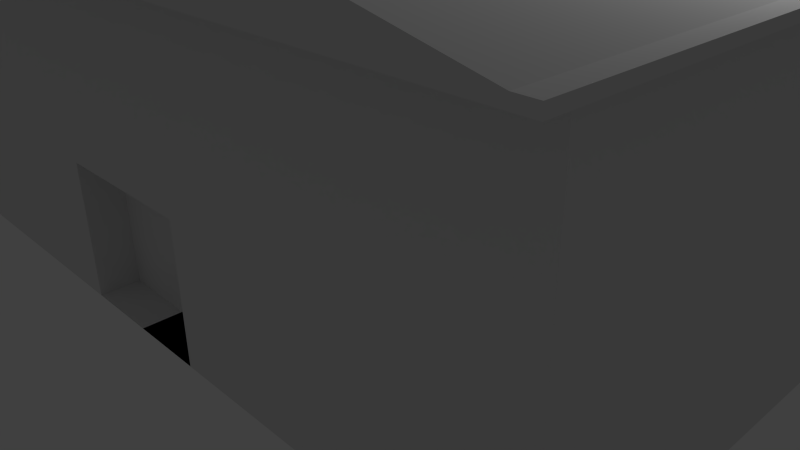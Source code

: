 # Source: Spamhause.blend  (saved by Blender 2.69.0; exported with 4.5.12 LTS)
import bpy
from mathutils import Matrix  # noqa: F401  (used for matrix-valued properties, if any)

bpy.ops.wm.read_factory_settings(use_empty=True)
scene = bpy.context.scene
scene.name = 'Scene'

# ---- collections
col_collection_1 = bpy.data.collections.new('Collection 1'); scene.collection.children.link(col_collection_1)

# ---- materials (node trees are filled in below, after node groups)
mat_spamhause_roof = bpy.data.materials.new('Spamhause Roof')
mat_spamhause_roof.alpha_threshold = 0.0
mat_spamhause_roof.use_transparent_shadow = False
mat_spamhause_roof.roughness = 0.5
mat_spamhause_roof.line_color = (0.0, 0.0, 0.0, 1.0)
mat_wood = bpy.data.materials.new('Wood')
mat_wood.alpha_threshold = 0.0
mat_wood.use_transparent_shadow = False
mat_wood.roughness = 0.5
mat_wood.line_color = (0.0, 0.0, 0.0, 1.0)
mat_stone_walls = bpy.data.materials.new('Stone Walls')
mat_stone_walls.alpha_threshold = 0.0
mat_stone_walls.use_transparent_shadow = False
mat_stone_walls.roughness = 0.5
mat_stone_walls.line_color = (0.0, 0.0, 0.0, 1.0)

# ---- material node trees

# ---- world
world_world = bpy.data.worlds.new('World'); scene.world = world_world
world_world.color = (0.05088, 0.05088, 0.05088)
world_world.use_sun_shadow = False
world_world.sun_shadow_jitter_overblur = 0.0
world_world.cycles.sampling_method = 'MANUAL'
world_world.cycles.sample_map_resolution = 256

# ---- cameras
cam_camera = bpy.data.cameras.new('Camera')
cam_camera.clip_end = 100.0
cam_camera.lens = 35.0
cam_camera.sensor_width = 32.0
cam_camera.sensor_height = 18.0
cam_camera.ortho_scale = 7.314
cam_camera.dof.focus_distance = 0.0
cam_camera.dof.aperture_fstop = 128.0

# ---- lights
light_lamp = bpy.data.lights.new('Lamp', 'POINT')
light_lamp.transmission_factor = 0.0
light_lamp.cutoff_distance = 30.0
light_lamp.energy = 100.0
light_lamp.shadow_buffer_clip_start = 1.001
light_lamp.shadow_soft_size = 0.1
light_lamp.shadow_maximum_resolution = 0.006
light_lamp.use_absolute_resolution = True
light_lamp.cycles.use_multiple_importance_sampling = False

# ---- meshes
me_cube_001 = bpy.data.meshes.new('Cube.001')
me_cube_001.from_pydata([(5.0, 3.0, 4.0), (5.0, -3.0, 4.0), (-6.0, -3.0, 4.0), (-6.0, 3.0, 4.0), (5.0, 1.0, 4.0), (5.0, -1.0, 4.0), (-6.0, -1.0, 4.0), (-6.0, 1.0, 4.0), (0.5, 3.0, 4.0), (-1.5, 3.0, 4.0), (0.5, -3.0, 4.0), (-1.5, -3.0, 4.0), (5.0, 3.5, 4.1), (-0.5, 3.5, 4.0), (-1.5, 3.5, 4.0), (0.5, 3.5, 4.0), (-0.5, 3.0, 4.0), (-0.5, -3.0, 4.0), (-6.0, 3.5, 4.0), (5.0, 3.5, 4.0), (5.0, 3.0, 4.1), (5.0, -3.0, 4.1), (-6.0, -3.0, 4.1), (-6.0, 3.0, 4.1), (5.0, 1.0, 4.1), (5.0, -1.0, 4.1), (-6.0, -1.0, 4.1), (-6.0, 1.0, 4.1), (0.5, 3.0, 5.1), (-1.5, 3.0, 5.1), (0.5, -3.0, 5.1), (-1.5, -3.0, 5.1), (-1.5, 1.0, 5.1), (0.5, 1.0, 5.1), (-1.5, -1.0, 5.1), (0.5, -1.0, 5.1), (-0.5, 3.0, 5.2), (-0.5, -3.0, 5.2), (-0.5, 1.0, 5.2), (-0.5, -1.0, 5.2), (-6.0, 3.5, 4.1), (0.5, 3.5, 5.1), (-1.5, 3.5, 5.1), (-0.5, 3.5, 5.2), (5.0, -3.5, 4.0), (-6.0, -3.5, 4.0), (0.5, -3.5, 4.0), (-1.5, -3.5, 4.0), (-0.5, -3.5, 4.0), (5.0, -3.5, 4.1), (-6.0, -3.5, 4.1), (0.5, -3.5, 5.1), (-1.5, -3.5, 5.1), (-0.5, -3.5, 5.2), (-6.2, -3.0, 4.0), (-6.2, 3.0, 4.0), (-6.2, -1.0, 4.0), (-6.2, 1.0, 4.0), (-6.2, 3.5, 4.0), (-6.2, -3.0, 4.1), (-6.2, 3.0, 4.1), (-6.2, -1.0, 4.1), (-6.2, 1.0, 4.1), (-6.2, 3.5, 4.1), (-6.2, -3.5, 4.0), (-6.2, -3.5, 4.1), (5.2, 3.0, 4.0), (5.2, -3.0, 4.0), (5.2, 1.0, 4.0), (5.2, -1.0, 4.0), (5.2, 3.5, 4.1), (5.2, 3.5, 4.0), (5.2, 3.0, 4.1), (5.2, -3.0, 4.1), (5.2, 1.0, 4.1), (5.2, -1.0, 4.1), (5.2, -3.5, 4.0), (5.2, -3.5, 4.1)], [], [(31, 22, 50, 52), (23, 40, 63, 60), (12, 20, 72, 70), (0, 19, 71, 66), (18, 3, 55, 58), (45, 50, 65, 64), (23, 29, 42, 40), (28, 20, 12, 41), (21, 30, 51, 49), (30, 37, 53, 51), (36, 28, 41, 43), (37, 31, 52, 53), (34, 26, 22, 31), (29, 23, 27, 32), (32, 27, 26, 34), (25, 35, 30, 21), (39, 34, 31, 37), (20, 28, 33, 24), (36, 29, 32, 38), (24, 33, 35, 25), (38, 32, 34, 39), (35, 39, 37, 30), (28, 36, 38, 33), (33, 38, 39, 35), (29, 36, 43, 42), (19, 15, 41, 12), (15, 13, 43, 41), (13, 14, 42, 43), (14, 18, 40, 42), (16, 9, 14, 13), (21, 49, 77, 73), (50, 22, 59, 65), (8, 16, 13, 15), (0, 8, 15, 19), (9, 3, 18, 14), (45, 47, 52, 50), (46, 44, 49, 51), (48, 46, 51, 53), (47, 48, 53, 52), (11, 17, 48, 47), (44, 1, 67, 76), (2, 45, 64, 54), (17, 10, 46, 48), (10, 1, 44, 46), (2, 11, 47, 45), (55, 57, 62, 60), (56, 54, 59, 61), (57, 56, 61, 62), (55, 60, 63, 58), (59, 54, 64, 65), (40, 18, 58, 63), (26, 27, 62, 61), (22, 26, 61, 59), (27, 23, 60, 62), (7, 6, 56, 57), (6, 2, 54, 56), (3, 7, 57, 55), (68, 66, 72, 74), (69, 68, 74, 75), (67, 69, 75, 73), (72, 66, 71, 70), (67, 73, 77, 76), (19, 12, 70, 71), (24, 25, 75, 74), (20, 24, 74, 72), (25, 21, 73, 75), (5, 4, 68, 69), (4, 0, 66, 68), (1, 5, 69, 67)])
me_cube_001.polygons.foreach_set('material_index', [0, 0, 0, 1, 1, 0, 0, 0, 0, 0, 0, 0, 0, 0, 0, 0, 0, 0, 0, 0, 0, 0, 0, 0, 0, 0, 0, 0, 0, 1, 0, 0, 1, 1, 1, 0, 0, 0, 0, 1, 1, 1, 1, 1, 1, 0, 0, 0, 0, 0, 0, 0, 0, 0, 1, 1, 1, 0, 0, 0, 0, 0, 0, 0, 0, 0, 1, 1, 1])
_uv = me_cube_001.uv_layers.new(name='UVMap')
_uv.uv.foreach_set('vector', [0.4526, 0.165, 0.1499, 0.1396, 0.1694, 0.1133, 0.4572, 0.1289, 0.08783, 0.6001, 0.1017, 0.6267, 0.09267, 0.6247, 0.07409, 0.607, 0.8306, 0.7071, 0.8501, 0.6808, 0.8629, 0.6929, 0.8401, 0.7047, 0.8791, 0.7219, 0.8335, 0.7138, 0.8409, 0.7075, 0.8689, 0.7001, 0.09865, 0.6333, 0.05114, 0.6345, 0.06696, 0.6124, 0.0908, 0.627, 0.1665, 0.1066, 0.1694, 0.1133, 0.1599, 0.1157, 0.1591, 0.1129, 0.08783, 0.6001, 0.3999, 0.6377, 0.3962, 0.6735, 0.1017, 0.6267, 0.5474, 0.6554, 0.8501, 0.6808, 0.8306, 0.7071, 0.5428, 0.6915, 0.9122, 0.2203, 0.6001, 0.1827, 0.6038, 0.1469, 0.8983, 0.1937, 0.6001, 0.1827, 0.5261, 0.1758, 0.5302, 0.1396, 0.6038, 0.1469, 0.4739, 0.6446, 0.5474, 0.6554, 0.5428, 0.6915, 0.4698, 0.6808, 0.5261, 0.1758, 0.4526, 0.165, 0.4572, 0.1289, 0.5302, 0.1396, 0.4305, 0.3222, 0.06599, 0.2816, 0.1499, 0.1396, 0.4526, 0.165, 0.3999, 0.6377, 0.08783, 0.6001, 0.04459, 0.4453, 0.4141, 0.4814, 0.4141, 0.4814, 0.04459, 0.4453, 0.06599, 0.2816, 0.4305, 0.3222, 0.9554, 0.3751, 0.5859, 0.339, 0.6001, 0.1827, 0.9122, 0.2203, 0.5084, 0.331, 0.4305, 0.3222, 0.4526, 0.165, 0.5261, 0.1758, 0.8501, 0.6808, 0.5474, 0.6554, 0.5695, 0.4982, 0.934, 0.5388, 0.4739, 0.6446, 0.3999, 0.6377, 0.4141, 0.4814, 0.4916, 0.4894, 0.934, 0.5388, 0.5695, 0.4982, 0.5859, 0.339, 0.9554, 0.3751, 0.4916, 0.4894, 0.4141, 0.4814, 0.4305, 0.3222, 0.5084, 0.331, 0.5859, 0.339, 0.5084, 0.331, 0.5261, 0.1758, 0.6001, 0.1827, 0.5474, 0.6554, 0.4739, 0.6446, 0.4916, 0.4894, 0.5695, 0.4982, 0.5695, 0.4982, 0.4916, 0.4894, 0.5084, 0.331, 0.5859, 0.339, 0.3999, 0.6377, 0.4739, 0.6446, 0.4698, 0.6808, 0.3962, 0.6735, 0.8335, 0.7138, 0.5434, 0.7798, 0.5428, 0.6915, 0.8306, 0.7071, 0.5434, 0.7798, 0.4587, 0.7764, 0.4698, 0.6808, 0.5428, 0.6915, 0.4587, 0.7764, 0.375, 0.76, 0.3962, 0.6735, 0.4698, 0.6808, 0.375, 0.76, 0.09865, 0.6333, 0.1017, 0.6267, 0.3962, 0.6735, 0.4537, 0.8203, 0.3627, 0.7999, 0.375, 0.76, 0.4587, 0.7764, 0.9122, 0.2203, 0.8983, 0.1937, 0.9073, 0.1957, 0.9259, 0.2134, 0.1694, 0.1133, 0.1499, 0.1396, 0.1371, 0.1275, 0.1599, 0.1157, 0.5468, 0.8203, 0.4537, 0.8203, 0.4587, 0.7764, 0.5434, 0.7798, 0.8791, 0.7219, 0.5468, 0.8203, 0.5434, 0.7798, 0.8335, 0.7138, 0.3627, 0.7999, 0.05114, 0.6345, 0.09865, 0.6333, 0.375, 0.76, 0.1665, 0.1066, 0.4566, 0.04059, 0.4572, 0.1289, 0.1694, 0.1133, 0.625, 0.06038, 0.9014, 0.1871, 0.8983, 0.1937, 0.6038, 0.1469, 0.5413, 0.044, 0.625, 0.06038, 0.6038, 0.1469, 0.5302, 0.1396, 0.4566, 0.04059, 0.5413, 0.044, 0.5302, 0.1396, 0.4572, 0.1289, 0.4532, 9.056e-05, 0.5463, 9.07e-05, 0.5413, 0.044, 0.4566, 0.04059, 0.9014, 0.1871, 0.9489, 0.1859, 0.933, 0.208, 0.9092, 0.1934, 0.1209, 0.09854, 0.1665, 0.1066, 0.1591, 0.1129, 0.1311, 0.1203, 0.5463, 9.07e-05, 0.6373, 0.02054, 0.625, 0.06038, 0.5413, 0.044, 0.6373, 0.02054, 0.9489, 0.1859, 0.9014, 0.1871, 0.625, 0.06038, 0.1209, 0.09854, 0.4532, 9.056e-05, 0.4566, 0.04059, 0.1665, 0.1066, 0.06696, 0.6124, 0.01848, 0.4471, 0.0273, 0.4465, 0.07409, 0.607, 0.04089, 0.2729, 0.1311, 0.1203, 0.1371, 0.1275, 0.04938, 0.2758, 0.01848, 0.4471, 0.04089, 0.2729, 0.04938, 0.2758, 0.0273, 0.4465, 0.06696, 0.6124, 0.07409, 0.607, 0.09267, 0.6247, 0.0908, 0.627, 0.1371, 0.1275, 0.1311, 0.1203, 0.1591, 0.1129, 0.1599, 0.1157, 0.1017, 0.6267, 0.09865, 0.6333, 0.0908, 0.627, 0.09267, 0.6247, 0.06599, 0.2816, 0.04459, 0.4453, 0.0273, 0.4465, 0.04938, 0.2758, 0.1499, 0.1396, 0.06599, 0.2816, 0.04938, 0.2758, 0.1371, 0.1275, 0.04459, 0.4453, 0.08783, 0.6001, 0.07409, 0.607, 0.0273, 0.4465, 9.056e-05, 0.4484, 0.02306, 0.2667, 0.04089, 0.2729, 0.01848, 0.4471, 0.02306, 0.2667, 0.1209, 0.09854, 0.1311, 0.1203, 0.04089, 0.2729, 0.05114, 0.6345, 9.056e-05, 0.4484, 0.01848, 0.4471, 0.06696, 0.6124, 0.9591, 0.5475, 0.8689, 0.7001, 0.8629, 0.6929, 0.9506, 0.5446, 0.9815, 0.3733, 0.9591, 0.5475, 0.9506, 0.5446, 0.9727, 0.3739, 0.933, 0.208, 0.9815, 0.3733, 0.9727, 0.3739, 0.9259, 0.2134, 0.8629, 0.6929, 0.8689, 0.7001, 0.8409, 0.7075, 0.8401, 0.7047, 0.933, 0.208, 0.9259, 0.2134, 0.9073, 0.1957, 0.9092, 0.1934, 0.8335, 0.7138, 0.8306, 0.7071, 0.8401, 0.7047, 0.8409, 0.7075, 0.934, 0.5388, 0.9554, 0.3751, 0.9727, 0.3739, 0.9506, 0.5446, 0.8501, 0.6808, 0.934, 0.5388, 0.9506, 0.5446, 0.8629, 0.6929, 0.9554, 0.3751, 0.9122, 0.2203, 0.9259, 0.2134, 0.9727, 0.3739, 0.9999, 0.372, 0.9769, 0.5537, 0.9591, 0.5475, 0.9815, 0.3733, 0.9769, 0.5537, 0.8791, 0.7219, 0.8689, 0.7001, 0.9591, 0.5475, 0.9489, 0.1859, 0.9999, 0.372, 0.9815, 0.3733, 0.933, 0.208])
me_cube_001.materials.append(mat_spamhause_roof)
me_cube_001.materials.append(mat_wood)
me_cube_001.use_remesh_preserve_volume = False
me_cube_001.use_remesh_preserve_attributes = False
me_cube_001.use_mirror_vertex_groups = False
me_cube_001.update()
me_cube = bpy.data.meshes.new('Cube')
me_cube.from_pydata([(5.0, 3.0, 0.0), (5.0, -3.0, 0.0), (-6.0, -3.0, 0.0), (-6.0, 3.0, 0.0), (5.0, 3.0, 4.0), (5.0, -3.0, 4.0), (-6.0, -3.0, 4.0), (-6.0, 3.0, 4.0), (5.0, 1.0, 0.0), (5.0, -1.0, 0.0), (-6.0, -1.0, 0.0), (-6.0, 1.0, 0.0), (5.0, 1.0, 4.0), (5.0, -1.0, 4.0), (-6.0, -1.0, 4.0), (-6.0, 1.0, 4.0), (0.5, 3.0, 0.0), (-1.5, 3.0, 0.0), (0.5, -3.0, 0.0), (-1.5, -3.0, 0.0), (0.5, 3.0, 4.0), (-1.5, 3.0, 4.0), (0.5, -3.0, 4.0), (-1.5, -3.0, 4.0), (0.5, 1.0, 0.0), (-1.5, 1.0, 0.0), (0.5, -1.0, 0.0), (-1.5, -1.0, 0.0), (5.0, 3.0, 2.0), (5.0, -3.0, 2.0), (-6.0, -3.0, 2.0), (-6.0, 3.0, 2.0), (5.0, 1.0, 2.0), (5.0, -1.0, 2.0), (-6.0, -1.0, 2.0), (-6.0, 1.0, 2.0), (0.5, -3.0, 2.0), (-1.5, -3.0, 2.0), (0.5, 3.0, 2.0), (-1.5, 3.0, 2.0), (0.5, 3.0, 1.7), (-1.5, 3.0, 1.7), (0.5, 2.5, -7.012e-08), (-1.5, 2.5, -7.012e-08), (0.5, 2.5, 1.7), (-1.5, 2.5, 1.7), (0.5, -3.0, 1.7), (-1.5, -3.0, 1.7), (0.5, -2.5, 3.506e-08), (-1.5, -2.5, 3.506e-08), (0.5, -2.5, 1.7), (-1.5, -2.5, 1.7), (-6.0, 3.0, 2.5), (-6.0, 3.0, 3.5), (-6.0, 1.0, 2.5), (-6.0, 1.0, 3.5), (-6.0, 1.5, 2.5), (-6.0, 2.5, 2.5), (-6.0, 1.5, 3.5), (-6.0, 2.5, 3.5), (-6.0, -3.0, 2.5), (-6.0, -3.0, 3.5), (-6.0, -1.0, 2.5), (-6.0, -1.0, 3.5), (-6.0, -2.5, 2.5), (-6.0, -1.5, 2.5), (-6.0, -2.5, 3.5), (-6.0, -1.5, 3.5), (-6.2, 1.5, 2.5), (-6.2, 2.5, 2.5), (-6.2, 1.5, 3.5), (-6.2, 2.5, 3.5), (-6.2, -2.5, 2.5), (-6.2, -1.5, 2.5), (-6.2, -2.5, 3.5), (-6.2, -1.5, 3.5), (5.0, 3.0, 2.5), (5.0, 3.0, 3.5), (0.5, 3.0, 2.5), (0.5, 3.0, 3.5), (3.5, 3.0, 3.5), (2.0, 3.0, 3.5), (3.5, 3.0, 2.5), (2.0, 3.0, 2.5), (3.5, 3.2, 3.5), (2.0, 3.2, 3.5), (3.5, 3.2, 2.5), (2.0, 3.2, 2.5), (-0.5, 3.0, 0.0), (-0.5, -3.0, 0.0), (-0.5, 3.0, 4.0), (-0.5, -3.0, 4.0), (-0.5, 1.0, 0.0), (-0.5, -1.0, 0.0), (-0.5, -3.0, 2.0), (-0.5, 3.0, 2.0), (-0.5, 3.0, 1.7), (-0.5, 2.5, -7.012e-08), (-0.5, 2.5, 1.7), (-0.5, -3.0, 1.7), (-0.5, -2.5, 3.506e-08), (-0.5, -2.5, 1.7), (5.0, -3.5, 4.0), (5.0, -3.5, 4.1), (5.2, -3.5, 4.0), (5.2, -3.5, 4.1)], [], [(27, 19, 2, 10), (33, 13, 5, 29), (37, 23, 6, 61, 60, 30), (55, 15, 7, 53, 59, 58), (39, 41, 17, 3, 31), (17, 25, 11, 3), (25, 27, 10, 11), (28, 76, 77, 4, 12, 32), (32, 12, 13, 33), (61, 6, 14, 63, 67, 66), (34, 62, 63, 14, 15, 55, 54, 35), (9, 1, 18, 26), (93, 89, 19, 27), (29, 5, 22, 36), (94, 91, 23, 37), (28, 0, 16, 40, 38), (96, 40, 44, 98), (0, 8, 24, 16), (88, 92, 25, 17), (8, 9, 26, 24), (92, 93, 27, 25), (9, 33, 29, 1), (19, 47, 37, 30, 2), (11, 35, 31, 3), (21, 39, 31, 52, 53, 7), (0, 28, 32, 8), (8, 32, 33, 9), (2, 30, 34, 10), (10, 34, 35, 11), (1, 29, 36, 46, 18), (99, 94, 37, 47), (76, 28, 38, 78, 83, 82), (90, 95, 39, 21), (95, 96, 41, 39), (98, 97, 43, 45), (17, 41, 45, 43), (40, 16, 42, 44), (88, 17, 43, 97), (99, 47, 51, 101), (100, 101, 51, 49), (47, 19, 49, 51), (18, 46, 50, 48), (89, 18, 48, 100), (35, 54, 56, 57, 52, 31), (57, 59, 53, 52), (54, 55, 58, 56), (64, 66, 74, 72), (30, 60, 64, 65, 62, 34), (65, 67, 63, 62), (60, 61, 66, 64), (67, 65, 73, 75), (68, 70, 71, 69), (72, 74, 75, 73), (66, 67, 75, 74), (65, 64, 72, 73), (59, 57, 69, 71), (56, 58, 70, 68), (58, 59, 71, 70), (57, 56, 68, 69), (4, 77, 80, 81, 79, 20), (81, 83, 78, 79), (77, 76, 82, 80), (83, 81, 85, 87), (84, 86, 87, 85), (80, 82, 86, 84), (82, 83, 87, 86), (81, 80, 84, 85), (26, 18, 89, 93), (36, 22, 91, 94), (41, 96, 98, 45), (16, 24, 92, 88), (24, 26, 93, 92), (46, 36, 94, 99), (20, 79, 78, 38, 95, 90), (38, 40, 96, 95), (44, 42, 97, 98), (16, 88, 97, 42), (46, 99, 101, 50), (48, 50, 101, 100), (19, 89, 100, 49), (103, 102, 104, 105)])
me_cube.polygons.foreach_set('material_index', [1, 1, 1, 1, 1, 1, 1, 1, 1, 1, 1, 1, 1, 1, 1, 1, 1, 1, 1, 1, 1, 1, 1, 1, 1, 1, 1, 1, 1, 1, 1, 1, 1, 1, 0, 1, 1, 1, 1, 0, 1, 1, 1, 1, 1, 1, 0, 1, 1, 1, 0, 0, 0, 0, 0, 0, 0, 0, 0, 1, 1, 1, 0, 0, 0, 0, 0, 1, 1, 1, 1, 1, 1, 1, 1, 0, 1, 1, 0, 1, 1])
_uv = me_cube.uv_layers.new(name='UVMap')
_uv.uv.foreach_set('vector', [0.3836, 0.4373, 0.2807, 0.4559, 0.2882, 0.2681, 0.3571, 0.2434, 0.4547, 0.8332, 0.4526, 0.9999, 0.2591, 0.9483, 0.336, 0.8079, 0.1632, 0.4576, 0.0001183, 0.4611, 0.1322, 0.08896, 0.1674, 0.1286, 0.2041, 0.1717, 0.226, 0.1992, 0.4484, 0.03881, 0.4518, 0.0001183, 0.5998, 0.04696, 0.5802, 0.08253, 0.5501, 0.06939, 0.484, 0.04945, 0.6862, 0.3532, 0.67, 0.3613, 0.5778, 0.3852, 0.505, 0.2292, 0.5418, 0.1638, 0.5778, 0.3852, 0.4759, 0.4177, 0.4367, 0.2313, 0.505, 0.2292, 0.4759, 0.4177, 0.3836, 0.4373, 0.3571, 0.2434, 0.4367, 0.2313, 0.6608, 0.737, 0.6842, 0.7524, 0.7369, 0.7808, 0.7736, 0.8023, 0.6516, 0.9533, 0.5753, 0.8041, 0.5753, 0.8041, 0.6516, 0.9533, 0.4526, 0.9999, 0.4547, 0.8332, 0.1674, 0.1286, 0.1322, 0.08896, 0.2864, 0.01525, 0.2993, 0.05469, 0.2653, 0.06872, 0.1969, 0.104, 0.3291, 0.1482, 0.3203, 0.1205, 0.2993, 0.05469, 0.2864, 0.01525, 0.4518, 0.0001183, 0.4484, 0.03881, 0.4396, 0.1065, 0.4369, 0.1345, 0.4489, 0.7265, 0.3759, 0.7313, 0.3004, 0.5642, 0.4056, 0.5321, 0.3944, 0.4858, 0.2987, 0.5068, 0.2807, 0.4559, 0.3836, 0.4373, 0.336, 0.8079, 0.2591, 0.9483, 0.03209, 0.645, 0.1878, 0.595, 0.1637, 0.5299, 0.008161, 0.555, 0.0001183, 0.4611, 0.1632, 0.4576, 0.6608, 0.737, 0.5977, 0.6766, 0.5997, 0.4896, 0.6908, 0.4856, 0.7153, 0.4851, 0.6935, 0.4191, 0.6908, 0.4856, 0.6653, 0.4676, 0.6681, 0.4245, 0.5977, 0.6766, 0.5318, 0.7072, 0.4985, 0.5114, 0.5997, 0.4896, 0.5806, 0.4411, 0.4871, 0.4633, 0.4759, 0.4177, 0.5778, 0.3852, 0.5318, 0.7072, 0.4489, 0.7265, 0.4056, 0.5321, 0.4985, 0.5114, 0.4871, 0.4633, 0.3944, 0.4858, 0.3836, 0.4373, 0.4759, 0.4177, 0.4489, 0.7265, 0.4547, 0.8332, 0.336, 0.8079, 0.3759, 0.7313, 0.2807, 0.4559, 0.1826, 0.4588, 0.1632, 0.4576, 0.226, 0.1992, 0.2882, 0.2681, 0.4367, 0.2313, 0.4369, 0.1345, 0.5418, 0.1638, 0.505, 0.2292, 0.841, 0.305, 0.6862, 0.3532, 0.5418, 0.1638, 0.5558, 0.1325, 0.5802, 0.08253, 0.5998, 0.04696, 0.5977, 0.6766, 0.6608, 0.737, 0.5753, 0.8041, 0.5318, 0.7072, 0.5318, 0.7072, 0.5753, 0.8041, 0.4547, 0.8332, 0.4489, 0.7265, 0.2882, 0.2681, 0.226, 0.1992, 0.3291, 0.1482, 0.3571, 0.2434, 0.3571, 0.2434, 0.3291, 0.1482, 0.4369, 0.1345, 0.4367, 0.2313, 0.3759, 0.7313, 0.336, 0.8079, 0.1878, 0.595, 0.2051, 0.5868, 0.3004, 0.5642, 0.1816, 0.5265, 0.1637, 0.5299, 0.1632, 0.4576, 0.1826, 0.4588, 0.6842, 0.7524, 0.6608, 0.737, 0.7153, 0.4851, 0.7486, 0.4839, 0.7286, 0.5724, 0.7068, 0.6642, 0.8618, 0.3962, 0.7112, 0.4154, 0.6862, 0.3532, 0.841, 0.305, 0.7112, 0.4154, 0.6935, 0.4191, 0.67, 0.3613, 0.6862, 0.3532, 0.6681, 0.4245, 0.6028, 0.4363, 0.6018, 0.3981, 0.6561, 0.3912, 0.5778, 0.3852, 0.67, 0.3613, 0.6561, 0.3912, 0.6018, 0.3981, 0.6908, 0.4856, 0.5997, 0.4896, 0.6129, 0.4665, 0.6653, 0.4676, 0.5806, 0.4411, 0.5778, 0.3852, 0.6018, 0.3981, 0.6028, 0.4363, 0.1816, 0.5265, 0.1826, 0.4588, 0.2104, 0.478, 0.208, 0.5215, 0.2758, 0.5111, 0.208, 0.5215, 0.2104, 0.478, 0.2662, 0.4799, 0.1826, 0.4588, 0.2807, 0.4559, 0.2662, 0.4799, 0.2104, 0.478, 0.3004, 0.5642, 0.2051, 0.5868, 0.2199, 0.5563, 0.276, 0.5503, 0.2987, 0.5068, 0.3004, 0.5642, 0.276, 0.5503, 0.2758, 0.5111, 0.4369, 0.1345, 0.4396, 0.1065, 0.4704, 0.1118, 0.5293, 0.126, 0.5558, 0.1325, 0.5418, 0.1638, 0.5293, 0.126, 0.5501, 0.06939, 0.5802, 0.08253, 0.5558, 0.1325, 0.4396, 0.1065, 0.4484, 0.03881, 0.484, 0.04945, 0.4704, 0.1118, 0.862, 0.1523, 0.9369, 0.1523, 0.9256, 0.1669, 0.8782, 0.1643, 0.226, 0.1992, 0.2041, 0.1717, 0.2319, 0.1587, 0.2903, 0.1321, 0.3203, 0.1205, 0.3291, 0.1482, 0.2903, 0.1321, 0.2653, 0.06872, 0.2993, 0.05469, 0.3203, 0.1205, 0.2041, 0.1717, 0.1674, 0.1286, 0.1969, 0.104, 0.2319, 0.1587, 0.9441, 0.2266, 0.8692, 0.2266, 0.8804, 0.2119, 0.9279, 0.2145, 0.9279, 0.14, 0.8804, 0.1374, 0.8782, 0.0898, 0.9256, 0.09242, 0.8782, 0.1643, 0.9256, 0.1669, 0.9279, 0.2145, 0.8804, 0.2119, 0.9369, 0.1523, 0.9441, 0.2266, 0.9279, 0.2145, 0.9256, 0.1669, 0.8692, 0.2266, 0.862, 0.1523, 0.8782, 0.1643, 0.8804, 0.2119, 0.862, 0.07776, 0.9369, 0.07776, 0.9256, 0.09242, 0.8782, 0.0898, 0.9441, 0.152, 0.8692, 0.152, 0.8804, 0.1374, 0.9279, 0.14, 0.8692, 0.152, 0.862, 0.07776, 0.8782, 0.0898, 0.8804, 0.1374, 0.9369, 0.07776, 0.9441, 0.152, 0.9279, 0.14, 0.9256, 0.09242, 0.7736, 0.8023, 0.7369, 0.7808, 0.7666, 0.6824, 0.7941, 0.5875, 0.8204, 0.4841, 0.8618, 0.4883, 0.7941, 0.5875, 0.7286, 0.5724, 0.7486, 0.4839, 0.8204, 0.4841, 0.7369, 0.7808, 0.6842, 0.7524, 0.7068, 0.6642, 0.7666, 0.6824, 0.862, 0.07753, 0.8677, 0.0001183, 0.8822, 0.0122, 0.8757, 0.06322, 0.9539, 0.01443, 0.9473, 0.06545, 0.8757, 0.06322, 0.8822, 0.0122, 0.9675, 0.0001184, 0.9618, 0.07753, 0.9473, 0.06545, 0.9539, 0.01443, 0.9618, 0.07753, 0.862, 0.07753, 0.8757, 0.06322, 0.9473, 0.06545, 0.8677, 0.0001183, 0.9675, 0.0001184, 0.9539, 0.01443, 0.8822, 0.0122, 0.4056, 0.5321, 0.3004, 0.5642, 0.2987, 0.5068, 0.3944, 0.4858, 0.1878, 0.595, 0.03209, 0.645, 0.008161, 0.555, 0.1637, 0.5299, 0.67, 0.3613, 0.6935, 0.4191, 0.6681, 0.4245, 0.6561, 0.3912, 0.5997, 0.4896, 0.4985, 0.5114, 0.4871, 0.4633, 0.5806, 0.4411, 0.4985, 0.5114, 0.4056, 0.5321, 0.3944, 0.4858, 0.4871, 0.4633, 0.2051, 0.5868, 0.1878, 0.595, 0.1637, 0.5299, 0.1816, 0.5265, 0.8618, 0.4883, 0.8204, 0.4841, 0.7486, 0.4839, 0.7153, 0.4851, 0.7112, 0.4154, 0.8618, 0.3962, 0.7153, 0.4851, 0.6908, 0.4856, 0.6935, 0.4191, 0.7112, 0.4154, 0.6653, 0.4676, 0.6129, 0.4665, 0.6028, 0.4363, 0.6681, 0.4245, 0.5997, 0.4896, 0.5806, 0.4411, 0.6028, 0.4363, 0.6129, 0.4665, 0.2051, 0.5868, 0.1816, 0.5265, 0.208, 0.5215, 0.2199, 0.5563, 0.276, 0.5503, 0.2199, 0.5563, 0.208, 0.5215, 0.2758, 0.5111, 0.2807, 0.4559, 0.2987, 0.5068, 0.2758, 0.5111, 0.2662, 0.4799, 0.862, 0.2324, 0.862, 0.2268, 0.8731, 0.2268, 0.8731, 0.2324])
me_cube.materials.append(mat_wood)
me_cube.materials.append(mat_stone_walls)
me_cube.use_remesh_preserve_volume = False
me_cube.use_remesh_preserve_attributes = False
me_cube.use_mirror_vertex_groups = False
me_cube.update()

# ---- objects
ob_spamhause_roof = bpy.data.objects.new('Spamhause Roof', me_cube_001)
ob_spamhause = bpy.data.objects.new('Spamhause', me_cube)
ob_lamp = bpy.data.objects.new('Lamp', light_lamp)
ob_camera = bpy.data.objects.new('Camera', cam_camera)

# ---- transforms, parenting, visibility, modifiers, constraints
ob_spamhause_roof.location = (0.0, 0.0, 0.0)
ob_spamhause_roof.lock_rotations_4d = False
ob_spamhause_roof.empty_display_type = 'ARROWS'
ob_spamhause_roof.lineart.crease_threshold = 0.0
ob_spamhause.location = (0.0, 0.0, 0.0)
ob_spamhause.lock_rotations_4d = False
ob_spamhause.empty_display_type = 'ARROWS'
ob_spamhause.lineart.crease_threshold = 0.0
ob_lamp.location = (4.076, 1.005, 5.904)
ob_lamp.rotation_euler = (0.6503, 0.05522, 1.866)
ob_lamp.lock_rotations_4d = False
ob_lamp.empty_display_type = 'ARROWS'
ob_lamp.color = (0.0, 0.0, 0.0, 0.0)
ob_lamp.lineart.crease_threshold = 0.0
ob_camera.location = (7.481, -6.508, 5.344)
ob_camera.rotation_euler = (1.109, 0.01082, 0.8149)
ob_camera.lock_rotations_4d = False
ob_camera.empty_display_type = 'ARROWS'
ob_camera.color = (0.0, 0.0, 0.0, 0.0)
ob_camera.display_type = 'WIRE'
ob_camera.lineart.crease_threshold = 0.0

# ---- collection membership
col_collection_1.objects.link(ob_spamhause_roof)
col_collection_1.objects.link(ob_spamhause)
col_collection_1.objects.link(ob_lamp)
col_collection_1.objects.link(ob_camera)

# ---- scene / render settings (as saved in the file)
scene.camera = ob_camera
scene.frame_start = 1; scene.frame_end = 250; scene.frame_set(1)
scene.render.engine = 'BLENDER_EEVEE_NEXT'
scene.render.image_settings.compression = 90
scene.render.resolution_percentage = 50
scene.render.dither_intensity = 0.0
scene.cycles.use_denoising = False
scene.cycles.samples = 10
scene.cycles.sampling_pattern = 'TABULATED_SOBOL'
scene.cycles.light_sampling_threshold = 0.0
scene.cycles.use_adaptive_sampling = False
scene.cycles.use_light_tree = False
scene.cycles.blur_glossy = 0.0
scene.cycles.volume_bounces = 1
scene.cycles.pixel_filter_type = 'GAUSSIAN'
scene.cycles.sample_clamp_indirect = 0.0
scene.view_settings.view_transform = 'Standard'
bpy.context.view_layer.update()
